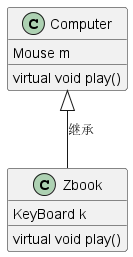

The diagram above was rendered by PlantUML. Its source (embedded in the PNG):
@startuml  Derived

class Computer{
    Mouse m
    virtual void play()
}

class Zbook{
    KeyBoard k
    virtual void play()
}

Computer <|-- Zbook : 继承

@enduml